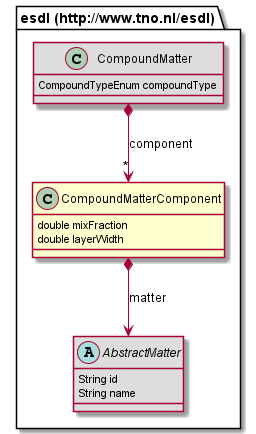

The diagram above was rendered by PlantUML. Its source (embedded in the PNG):
@startuml
class "esdl (http://www.tno.nl/esdl).CompoundMatterComponent" [[#router/doc-content/687474703a2f2f7777772e746e6f2e6e6c2f6573646c/CompoundMatterComponent.html{One of the components of a CompoundMatter instance}]] {
	double mixFraction
	double layerWidth
}
abstract class "esdl (http://www.tno.nl/esdl).AbstractMatter" [[#router/doc-content/687474703a2f2f7777772e746e6f2e6e6c2f6573646c/AbstractMatter.html{Abstract class for describing Matters, can be instantiated as a subclass of Matter or as a MatterReference.}]] #DDDDDD {
	String id
	String name
}
class "esdl (http://www.tno.nl/esdl).CompoundMatter" [[#router/doc-content/687474703a2f2f7777772e746e6f2e6e6c2f6573646c/CompoundMatter.html{Composition of different Matters, either mixed (mix of gasses or liquids) or layered. }]] #DDDDDD {
	CompoundTypeEnum compoundType
}
"esdl (http://www.tno.nl/esdl).CompoundMatter" *--> "*" "esdl (http://www.tno.nl/esdl).CompoundMatterComponent" : component
"esdl (http://www.tno.nl/esdl).CompoundMatterComponent" *--> "esdl (http://www.tno.nl/esdl).AbstractMatter" : matter
@enduml